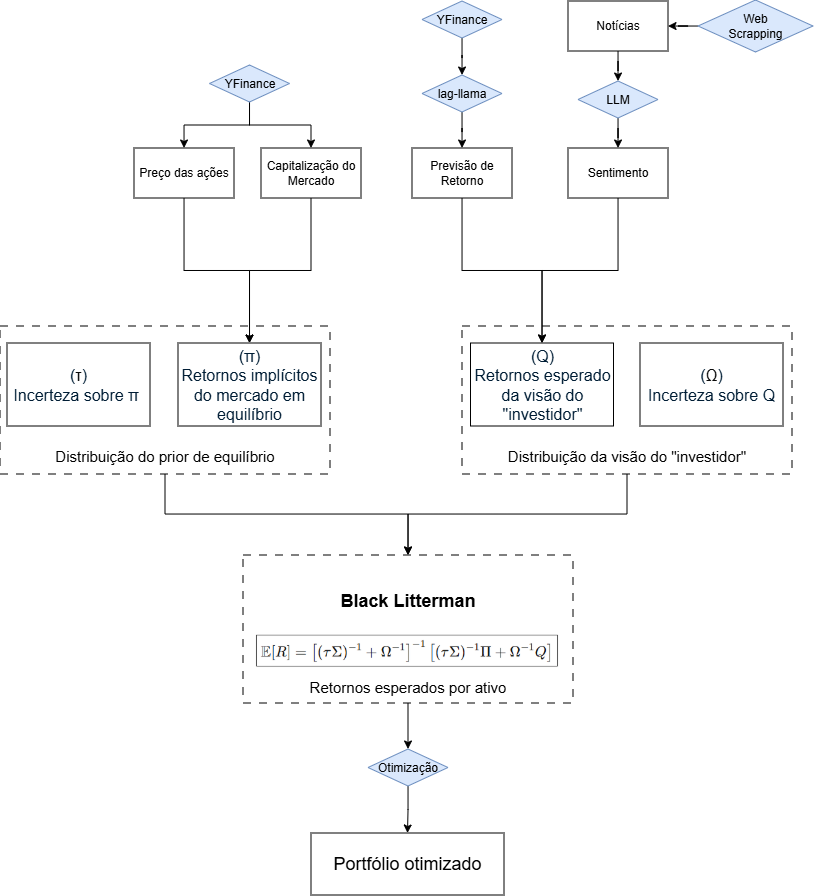

The diagram above was exported from draw.io. Its source (the exported page's mxGraphModel, read from the mxfile embedded in the PNG):
<mxGraphModel dx="815" dy="425" grid="0" gridSize="10" guides="1" tooltips="1" connect="1" arrows="1" fold="1" page="1" pageScale="1" pageWidth="827" pageHeight="1169" math="0" shadow="0" adaptiveColors="none">
  <root>
    <mxCell id="WIyWlLk6GJQsqaUBKTNV-0" />
    <mxCell id="WIyWlLk6GJQsqaUBKTNV-1" parent="WIyWlLk6GJQsqaUBKTNV-0" />
    <mxCell id="ztzT5OXHZTuVl7rRmsPF-3" edge="1" parent="WIyWlLk6GJQsqaUBKTNV-1" source="ztzT5OXHZTuVl7rRmsPF-0" style="edgeStyle=orthogonalEdgeStyle;rounded=0;orthogonalLoop=1;jettySize=auto;html=1;" target="ztzT5OXHZTuVl7rRmsPF-2" value="">
      <mxGeometry relative="1" as="geometry" />
    </mxCell>
    <mxCell id="ztzT5OXHZTuVl7rRmsPF-0" parent="WIyWlLk6GJQsqaUBKTNV-1" style="rounded=0;whiteSpace=wrap;html=1;" value="Preço das ações" vertex="1">
      <mxGeometry height="50" width="100" x="140" y="170" as="geometry" />
    </mxCell>
    <mxCell id="ztzT5OXHZTuVl7rRmsPF-4" edge="1" parent="WIyWlLk6GJQsqaUBKTNV-1" source="ztzT5OXHZTuVl7rRmsPF-1" style="edgeStyle=orthogonalEdgeStyle;rounded=0;orthogonalLoop=1;jettySize=auto;html=1;" target="ztzT5OXHZTuVl7rRmsPF-2" value="">
      <mxGeometry relative="1" as="geometry" />
    </mxCell>
    <mxCell id="ztzT5OXHZTuVl7rRmsPF-1" parent="WIyWlLk6GJQsqaUBKTNV-1" style="rounded=0;whiteSpace=wrap;html=1;" value="Capitalização do Mercado" vertex="1">
      <mxGeometry height="50" width="100" x="267" y="170" as="geometry" />
    </mxCell>
    <mxCell id="ztzT5OXHZTuVl7rRmsPF-2" parent="WIyWlLk6GJQsqaUBKTNV-1" style="rounded=0;whiteSpace=wrap;html=1;" value="&lt;div&gt;&lt;span style=&quot;background-color: light-dark(rgb(255, 255, 255), rgb(18, 18, 18)); color: light-dark(rgb(0, 29, 53), rgb(195, 220, 240)); font-family: &amp;quot;Google Sans&amp;quot;, Arial, sans-serif; font-size: 16px;&quot;&gt;(&lt;/span&gt;&lt;span style=&quot;background-color: light-dark(rgb(255, 255, 255), rgb(18, 18, 18)); color: light-dark(rgb(0, 29, 53), rgb(195, 220, 240)); font-family: &amp;quot;Google Sans&amp;quot;, Arial, sans-serif; font-size: 16px;&quot;&gt;π&lt;/span&gt;&lt;span style=&quot;background-color: light-dark(rgb(255, 255, 255), rgb(18, 18, 18)); color: light-dark(rgb(0, 29, 53), rgb(195, 220, 240)); font-family: &amp;quot;Google Sans&amp;quot;, Arial, sans-serif; font-size: 16px;&quot;&gt;)&lt;/span&gt;&lt;/div&gt;&lt;div&gt;&lt;div style=&quot;&quot;&gt;&lt;font color=&quot;#001d35&quot; face=&quot;Google Sans, Arial, sans-serif&quot;&gt;&lt;span style=&quot;font-size: 16px;&quot;&gt;Retornos implícitos do mercado em equilíbrio&lt;/span&gt;&lt;/font&gt;&lt;/div&gt;&lt;/div&gt;" vertex="1">
      <mxGeometry height="83" width="143" x="184" y="365" as="geometry" />
    </mxCell>
    <mxCell id="ztzT5OXHZTuVl7rRmsPF-10" edge="1" parent="WIyWlLk6GJQsqaUBKTNV-1" source="ztzT5OXHZTuVl7rRmsPF-5" style="edgeStyle=orthogonalEdgeStyle;rounded=0;orthogonalLoop=1;jettySize=auto;html=1;" target="ztzT5OXHZTuVl7rRmsPF-8" value="">
      <mxGeometry relative="1" as="geometry" />
    </mxCell>
    <mxCell id="ztzT5OXHZTuVl7rRmsPF-5" parent="WIyWlLk6GJQsqaUBKTNV-1" style="rounded=0;whiteSpace=wrap;html=1;" value="Notícias" vertex="1">
      <mxGeometry height="50" width="100" x="574" y="23" as="geometry" />
    </mxCell>
    <mxCell id="FnTyjZ1GUD1hTGUqLnwa-7" edge="1" parent="WIyWlLk6GJQsqaUBKTNV-1" source="ztzT5OXHZTuVl7rRmsPF-6" style="edgeStyle=orthogonalEdgeStyle;rounded=0;orthogonalLoop=1;jettySize=auto;html=1;entryX=0.5;entryY=0;entryDx=0;entryDy=0;" target="ztzT5OXHZTuVl7rRmsPF-33">
      <mxGeometry relative="1" as="geometry" />
    </mxCell>
    <mxCell id="ztzT5OXHZTuVl7rRmsPF-6" parent="WIyWlLk6GJQsqaUBKTNV-1" style="rounded=0;whiteSpace=wrap;html=1;" value="Sentimento" vertex="1">
      <mxGeometry height="50" width="100" x="574" y="170" as="geometry" />
    </mxCell>
    <mxCell id="FnTyjZ1GUD1hTGUqLnwa-8" edge="1" parent="WIyWlLk6GJQsqaUBKTNV-1" source="ztzT5OXHZTuVl7rRmsPF-7" style="edgeStyle=orthogonalEdgeStyle;rounded=0;orthogonalLoop=1;jettySize=auto;html=1;" target="ztzT5OXHZTuVl7rRmsPF-33">
      <mxGeometry relative="1" as="geometry" />
    </mxCell>
    <mxCell id="ztzT5OXHZTuVl7rRmsPF-7" parent="WIyWlLk6GJQsqaUBKTNV-1" style="rounded=0;whiteSpace=wrap;html=1;" value="Previsão de Retorno" vertex="1">
      <mxGeometry height="50" width="100" x="418" y="170" as="geometry" />
    </mxCell>
    <mxCell id="ztzT5OXHZTuVl7rRmsPF-11" edge="1" parent="WIyWlLk6GJQsqaUBKTNV-1" source="ztzT5OXHZTuVl7rRmsPF-8" style="edgeStyle=orthogonalEdgeStyle;rounded=0;orthogonalLoop=1;jettySize=auto;html=1;" target="ztzT5OXHZTuVl7rRmsPF-6" value="">
      <mxGeometry relative="1" as="geometry" />
    </mxCell>
    <mxCell id="ztzT5OXHZTuVl7rRmsPF-8" parent="WIyWlLk6GJQsqaUBKTNV-1" style="rhombus;whiteSpace=wrap;html=1;fillColor=#dae8fc;strokeColor=#6c8ebf;" value="LLM" vertex="1">
      <mxGeometry height="37" width="80" x="584" y="103" as="geometry" />
    </mxCell>
    <mxCell id="ztzT5OXHZTuVl7rRmsPF-16" edge="1" parent="WIyWlLk6GJQsqaUBKTNV-1" source="ztzT5OXHZTuVl7rRmsPF-14" style="edgeStyle=orthogonalEdgeStyle;rounded=0;orthogonalLoop=1;jettySize=auto;html=1;" target="ztzT5OXHZTuVl7rRmsPF-5" value="">
      <mxGeometry relative="1" as="geometry" />
    </mxCell>
    <mxCell id="ztzT5OXHZTuVl7rRmsPF-14" parent="WIyWlLk6GJQsqaUBKTNV-1" style="rhombus;whiteSpace=wrap;html=1;fillColor=light-dark(#DAE8FC,#3B3B3B);strokeColor=#6c8ebf;" value="&lt;div&gt;&lt;font&gt;Web&lt;/font&gt;&lt;/div&gt;&lt;font&gt;Scrapping&lt;/font&gt;" vertex="1">
      <mxGeometry height="52" width="115" x="704" y="22" as="geometry" />
    </mxCell>
    <mxCell id="FnTyjZ1GUD1hTGUqLnwa-3" edge="1" parent="WIyWlLk6GJQsqaUBKTNV-1" source="ztzT5OXHZTuVl7rRmsPF-22" style="edgeStyle=orthogonalEdgeStyle;rounded=0;orthogonalLoop=1;jettySize=auto;html=1;" target="FnTyjZ1GUD1hTGUqLnwa-0" value="">
      <mxGeometry relative="1" as="geometry" />
    </mxCell>
    <mxCell id="ztzT5OXHZTuVl7rRmsPF-22" parent="WIyWlLk6GJQsqaUBKTNV-1" style="rhombus;whiteSpace=wrap;html=1;fillColor=#dae8fc;strokeColor=#6c8ebf;" value="YFinance" vertex="1">
      <mxGeometry height="37" width="80" x="428" y="23" as="geometry" />
    </mxCell>
    <mxCell id="ztzT5OXHZTuVl7rRmsPF-26" edge="1" parent="WIyWlLk6GJQsqaUBKTNV-1" source="ztzT5OXHZTuVl7rRmsPF-24" style="edgeStyle=orthogonalEdgeStyle;rounded=0;orthogonalLoop=1;jettySize=auto;html=1;" target="ztzT5OXHZTuVl7rRmsPF-0" value="">
      <mxGeometry relative="1" as="geometry" />
    </mxCell>
    <mxCell id="ztzT5OXHZTuVl7rRmsPF-27" edge="1" parent="WIyWlLk6GJQsqaUBKTNV-1" source="ztzT5OXHZTuVl7rRmsPF-24" style="edgeStyle=orthogonalEdgeStyle;rounded=0;orthogonalLoop=1;jettySize=auto;html=1;" target="ztzT5OXHZTuVl7rRmsPF-1" value="">
      <mxGeometry relative="1" as="geometry" />
    </mxCell>
    <mxCell id="ztzT5OXHZTuVl7rRmsPF-24" parent="WIyWlLk6GJQsqaUBKTNV-1" style="rhombus;whiteSpace=wrap;html=1;fillColor=#dae8fc;strokeColor=#6c8ebf;" value="YFinance" vertex="1">
      <mxGeometry height="37" width="80" x="215.5" y="87" as="geometry" />
    </mxCell>
    <mxCell id="ztzT5OXHZTuVl7rRmsPF-33" parent="WIyWlLk6GJQsqaUBKTNV-1" style="rounded=0;whiteSpace=wrap;html=1;" value="&lt;div&gt;&lt;span style=&quot;background-color: light-dark(rgb(255, 255, 255), rgb(18, 18, 18)); color: light-dark(rgb(0, 29, 53), rgb(195, 220, 240)); font-family: &amp;quot;Google Sans&amp;quot;, Arial, sans-serif; font-size: 16px;&quot;&gt;(Q&lt;/span&gt;&lt;span style=&quot;background-color: light-dark(rgb(255, 255, 255), rgb(18, 18, 18)); color: light-dark(rgb(0, 29, 53), rgb(195, 220, 240)); font-family: &amp;quot;Google Sans&amp;quot;, Arial, sans-serif; font-size: 16px;&quot;&gt;)&lt;/span&gt;&lt;/div&gt;&lt;div&gt;&lt;div style=&quot;&quot;&gt;&lt;font color=&quot;#001d35&quot; face=&quot;Google Sans, Arial, sans-serif&quot;&gt;&lt;span style=&quot;font-size: 16px;&quot;&gt;Retornos esperado da visão do &quot;investidor&quot;&lt;/span&gt;&lt;/font&gt;&lt;/div&gt;&lt;/div&gt;" vertex="1">
      <mxGeometry height="83" width="143" x="476.5" y="365" as="geometry" />
    </mxCell>
    <mxCell id="ztzT5OXHZTuVl7rRmsPF-36" parent="WIyWlLk6GJQsqaUBKTNV-1" style="rounded=0;whiteSpace=wrap;html=1;" value="&lt;div&gt;&lt;span style=&quot;background-color: light-dark(rgb(255, 255, 255), rgb(18, 18, 18)); color: light-dark(rgb(0, 29, 53), rgb(195, 220, 240)); font-family: &amp;quot;Google Sans&amp;quot;, Arial, sans-serif; font-size: 16px;&quot;&gt;(&lt;/span&gt;&lt;span style=&quot;background-color: rgb(255, 255, 255); color: rgb(10, 10, 10); font-family: &amp;quot;Google Sans&amp;quot;, Arial, sans-serif; font-size: 16px; text-align: start;&quot;&gt;τ&lt;/span&gt;&lt;span style=&quot;background-color: light-dark(rgb(255, 255, 255), rgb(18, 18, 18)); color: light-dark(rgb(0, 29, 53), rgb(195, 220, 240)); font-family: &amp;quot;Google Sans&amp;quot;, Arial, sans-serif; font-size: 16px;&quot;&gt;)&lt;/span&gt;&lt;/div&gt;&lt;div&gt;&lt;div style=&quot;&quot;&gt;&lt;font color=&quot;#001d35&quot; face=&quot;Google Sans, Arial, sans-serif&quot;&gt;&lt;span style=&quot;font-size: 16px;&quot;&gt;Incerteza sobre&amp;nbsp;&lt;/span&gt;&lt;/font&gt;&lt;span style=&quot;background-color: rgb(255, 255, 255); color: rgb(0, 29, 53); font-family: &amp;quot;Google Sans&amp;quot;, Arial, sans-serif; font-size: 16px;&quot;&gt;π&lt;/span&gt;&lt;span style=&quot;font-size: 16px; color: light-dark(rgb(0, 29, 53), rgb(195, 220, 240)); font-family: &amp;quot;Google Sans&amp;quot;, Arial, sans-serif; background-color: transparent;&quot;&gt;&amp;nbsp;&lt;/span&gt;&lt;/div&gt;&lt;/div&gt;" vertex="1">
      <mxGeometry height="83" width="143" x="13" y="365" as="geometry" />
    </mxCell>
    <mxCell id="ztzT5OXHZTuVl7rRmsPF-37" parent="WIyWlLk6GJQsqaUBKTNV-1" style="rounded=0;whiteSpace=wrap;html=1;" value="&lt;div&gt;&lt;span style=&quot;background-color: light-dark(rgb(255, 255, 255), rgb(18, 18, 18)); color: light-dark(rgb(0, 29, 53), rgb(195, 220, 240)); font-family: &amp;quot;Google Sans&amp;quot;, Arial, sans-serif; font-size: 16px;&quot;&gt;(&lt;/span&gt;&lt;span style=&quot;background-color: rgb(255, 255, 255); color: rgb(10, 10, 10); font-family: &amp;quot;Google Sans&amp;quot;, Arial, sans-serif; font-size: 16px; text-align: start;&quot;&gt;Ω&lt;/span&gt;&lt;span style=&quot;background-color: light-dark(rgb(255, 255, 255), rgb(18, 18, 18)); color: light-dark(rgb(0, 29, 53), rgb(195, 220, 240)); font-family: &amp;quot;Google Sans&amp;quot;, Arial, sans-serif; font-size: 16px;&quot;&gt;)&lt;/span&gt;&lt;/div&gt;&lt;div&gt;&lt;div style=&quot;&quot;&gt;&lt;font color=&quot;#001d35&quot; face=&quot;Google Sans, Arial, sans-serif&quot;&gt;&lt;span style=&quot;font-size: 16px;&quot;&gt;Incerteza sobre Q&lt;/span&gt;&lt;/font&gt;&lt;/div&gt;&lt;/div&gt;" vertex="1">
      <mxGeometry height="83" width="143" x="646" y="365" as="geometry" />
    </mxCell>
    <mxCell id="ztzT5OXHZTuVl7rRmsPF-46" edge="1" parent="WIyWlLk6GJQsqaUBKTNV-1" source="ztzT5OXHZTuVl7rRmsPF-39" style="edgeStyle=orthogonalEdgeStyle;rounded=0;orthogonalLoop=1;jettySize=auto;html=1;" target="ztzT5OXHZTuVl7rRmsPF-43">
      <mxGeometry relative="1" as="geometry">
        <Array as="points">
          <mxPoint x="171" y="536" />
          <mxPoint x="414" y="536" />
        </Array>
      </mxGeometry>
    </mxCell>
    <mxCell id="ztzT5OXHZTuVl7rRmsPF-39" parent="WIyWlLk6GJQsqaUBKTNV-1" style="rounded=0;whiteSpace=wrap;html=1;dashed=1;dashPattern=8 8;fillColor=none;" value="" vertex="1">
      <mxGeometry height="148" width="330" x="6" y="348" as="geometry" />
    </mxCell>
    <mxCell id="ztzT5OXHZTuVl7rRmsPF-40" parent="WIyWlLk6GJQsqaUBKTNV-1" style="rounded=0;whiteSpace=wrap;html=1;dashed=1;dashPattern=8 8;fillColor=none;" value="" vertex="1">
      <mxGeometry height="148" width="330" x="468" y="348" as="geometry" />
    </mxCell>
    <mxCell id="ztzT5OXHZTuVl7rRmsPF-41" parent="WIyWlLk6GJQsqaUBKTNV-1" style="text;html=1;whiteSpace=wrap;strokeColor=none;fillColor=none;align=center;verticalAlign=middle;rounded=0;" value="&lt;font style=&quot;font-size: 15px;&quot;&gt;Distribuição do prior de equilíbrio&lt;/font&gt;" vertex="1">
      <mxGeometry height="30" width="222" x="60" y="463" as="geometry" />
    </mxCell>
    <mxCell id="ztzT5OXHZTuVl7rRmsPF-47" edge="1" parent="WIyWlLk6GJQsqaUBKTNV-1" source="ztzT5OXHZTuVl7rRmsPF-40" style="edgeStyle=orthogonalEdgeStyle;rounded=0;orthogonalLoop=1;jettySize=auto;html=1;entryX=0.5;entryY=0;entryDx=0;entryDy=0;exitX=0.5;exitY=1;exitDx=0;exitDy=0;" target="ztzT5OXHZTuVl7rRmsPF-43">
      <mxGeometry relative="1" as="geometry">
        <Array as="points">
          <mxPoint x="633" y="536" />
          <mxPoint x="414" y="536" />
        </Array>
        <mxPoint x="633" y="497" as="sourcePoint" />
      </mxGeometry>
    </mxCell>
    <mxCell id="ztzT5OXHZTuVl7rRmsPF-42" parent="WIyWlLk6GJQsqaUBKTNV-1" style="text;html=1;whiteSpace=wrap;strokeColor=none;fillColor=none;align=center;verticalAlign=middle;rounded=0;" value="&lt;font style=&quot;font-size: 15px;&quot;&gt;Distribuição da visão do &quot;investidor&quot;&lt;/font&gt;" vertex="1">
      <mxGeometry height="30" width="260" x="503" y="463" as="geometry" />
    </mxCell>
    <mxCell id="ztzT5OXHZTuVl7rRmsPF-49" edge="1" parent="WIyWlLk6GJQsqaUBKTNV-1" source="ztzT5OXHZTuVl7rRmsPF-43" style="edgeStyle=orthogonalEdgeStyle;rounded=0;orthogonalLoop=1;jettySize=auto;html=1;" target="ztzT5OXHZTuVl7rRmsPF-48" value="">
      <mxGeometry relative="1" as="geometry" />
    </mxCell>
    <mxCell id="ztzT5OXHZTuVl7rRmsPF-43" parent="WIyWlLk6GJQsqaUBKTNV-1" style="rounded=0;whiteSpace=wrap;html=1;dashed=1;dashPattern=8 8;fillColor=none;" value="" vertex="1">
      <mxGeometry height="148" width="330" x="249" y="577" as="geometry" />
    </mxCell>
    <mxCell id="ztzT5OXHZTuVl7rRmsPF-44" parent="WIyWlLk6GJQsqaUBKTNV-1" style="shape=image;verticalLabelPosition=bottom;labelBackgroundColor=default;verticalAlign=top;aspect=fixed;imageAspect=0;image=data:image/png,(base64 omitted: 8708 chars);" value="" vertex="1">
      <mxGeometry height="41" width="311.22" x="258" y="653" as="geometry" />
    </mxCell>
    <mxCell id="ztzT5OXHZTuVl7rRmsPF-45" parent="WIyWlLk6GJQsqaUBKTNV-1" style="text;html=1;whiteSpace=wrap;strokeColor=none;fillColor=none;align=center;verticalAlign=middle;rounded=0;" value="&lt;b&gt;&lt;font style=&quot;font-size: 18px;&quot;&gt;Black Litterman&lt;/font&gt;&lt;/b&gt;" vertex="1">
      <mxGeometry height="30" width="222" x="303" y="608" as="geometry" />
    </mxCell>
    <mxCell id="ztzT5OXHZTuVl7rRmsPF-52" edge="1" parent="WIyWlLk6GJQsqaUBKTNV-1" source="ztzT5OXHZTuVl7rRmsPF-48" style="edgeStyle=orthogonalEdgeStyle;rounded=0;orthogonalLoop=1;jettySize=auto;html=1;" target="ztzT5OXHZTuVl7rRmsPF-51" value="">
      <mxGeometry relative="1" as="geometry" />
    </mxCell>
    <mxCell id="ztzT5OXHZTuVl7rRmsPF-48" parent="WIyWlLk6GJQsqaUBKTNV-1" style="rhombus;whiteSpace=wrap;html=1;fillColor=#dae8fc;strokeColor=#6c8ebf;" value="Otimização" vertex="1">
      <mxGeometry height="37" width="80" x="374" y="771" as="geometry" />
    </mxCell>
    <mxCell id="ztzT5OXHZTuVl7rRmsPF-50" parent="WIyWlLk6GJQsqaUBKTNV-1" style="text;html=1;whiteSpace=wrap;strokeColor=none;fillColor=none;align=center;verticalAlign=middle;rounded=0;" value="&lt;font style=&quot;font-size: 15px;&quot;&gt;Retornos esperados por ativo&lt;/font&gt;" vertex="1">
      <mxGeometry height="30" width="222" x="303" y="694" as="geometry" />
    </mxCell>
    <mxCell id="ztzT5OXHZTuVl7rRmsPF-51" parent="WIyWlLk6GJQsqaUBKTNV-1" style="rounded=0;whiteSpace=wrap;html=1;" value="&lt;font style=&quot;font-size: 18px;&quot;&gt;Portfólio otimizado&lt;/font&gt;" vertex="1">
      <mxGeometry height="62" width="193" x="317" y="855" as="geometry" />
    </mxCell>
    <mxCell id="FnTyjZ1GUD1hTGUqLnwa-4" edge="1" parent="WIyWlLk6GJQsqaUBKTNV-1" source="FnTyjZ1GUD1hTGUqLnwa-0" style="edgeStyle=orthogonalEdgeStyle;rounded=0;orthogonalLoop=1;jettySize=auto;html=1;" target="ztzT5OXHZTuVl7rRmsPF-7" value="">
      <mxGeometry relative="1" as="geometry" />
    </mxCell>
    <mxCell id="FnTyjZ1GUD1hTGUqLnwa-0" parent="WIyWlLk6GJQsqaUBKTNV-1" style="rhombus;whiteSpace=wrap;html=1;fillColor=#dae8fc;strokeColor=#6c8ebf;" value="lag-llama" vertex="1">
      <mxGeometry height="37" width="80" x="428" y="97" as="geometry" />
    </mxCell>
  </root>
</mxGraphModel>